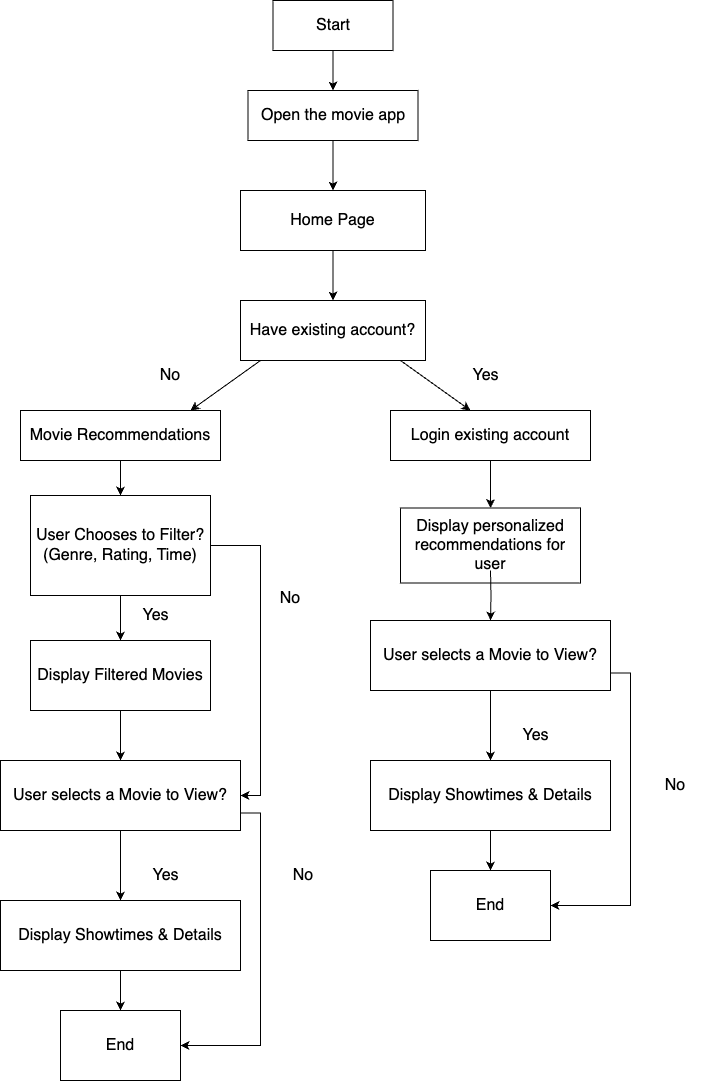

The diagram above was exported from draw.io. Its source (the exported page's mxGraphModel, read from the mxfile embedded in the PNG):
<mxGraphModel dx="1224" dy="704" grid="1" gridSize="10" guides="1" tooltips="1" connect="1" arrows="1" fold="1" page="1" pageScale="1" pageWidth="827" pageHeight="1169" math="0" shadow="0">
  <root>
    <mxCell id="0" />
    <mxCell id="1" parent="0" />
    <mxCell id="PF1-feGC78hEtU9Rgclv-10" style="edgeStyle=orthogonalEdgeStyle;rounded=0;orthogonalLoop=1;jettySize=auto;html=1;exitX=0.5;exitY=1;exitDx=0;exitDy=0;entryX=0.5;entryY=0;entryDx=0;entryDy=0;" parent="1" source="PF1-feGC78hEtU9Rgclv-1" target="PF1-feGC78hEtU9Rgclv-3" edge="1">
      <mxGeometry relative="1" as="geometry" />
    </mxCell>
    <mxCell id="PF1-feGC78hEtU9Rgclv-1" value="&lt;font style=&quot;font-size: 16px;&quot;&gt;Start&lt;/font&gt;" style="whiteSpace=wrap;html=1;" parent="1" vertex="1">
      <mxGeometry x="322.5" y="20" width="120" height="50" as="geometry" />
    </mxCell>
    <mxCell id="PF1-feGC78hEtU9Rgclv-2" value="&lt;font style=&quot;font-size: 16px;&quot;&gt;End&lt;/font&gt;" style="whiteSpace=wrap;html=1;" parent="1" vertex="1">
      <mxGeometry x="110" y="1030" width="120" height="70" as="geometry" />
    </mxCell>
    <mxCell id="PF1-feGC78hEtU9Rgclv-11" style="edgeStyle=orthogonalEdgeStyle;rounded=0;orthogonalLoop=1;jettySize=auto;html=1;exitX=0.5;exitY=1;exitDx=0;exitDy=0;entryX=0.5;entryY=0;entryDx=0;entryDy=0;" parent="1" source="PF1-feGC78hEtU9Rgclv-3" target="PF1-feGC78hEtU9Rgclv-4" edge="1">
      <mxGeometry relative="1" as="geometry" />
    </mxCell>
    <mxCell id="PF1-feGC78hEtU9Rgclv-3" value="&lt;font style=&quot;font-size: 16px;&quot;&gt;Open the movie app&lt;/font&gt;" style="whiteSpace=wrap;html=1;" parent="1" vertex="1">
      <mxGeometry x="297.5" y="110" width="170" height="50" as="geometry" />
    </mxCell>
    <mxCell id="M0jzLU9I290pY0L16epu-38" style="edgeStyle=orthogonalEdgeStyle;rounded=0;orthogonalLoop=1;jettySize=auto;html=1;exitX=0.5;exitY=1;exitDx=0;exitDy=0;entryX=0.5;entryY=0;entryDx=0;entryDy=0;" parent="1" source="PF1-feGC78hEtU9Rgclv-4" target="M0jzLU9I290pY0L16epu-36" edge="1">
      <mxGeometry relative="1" as="geometry" />
    </mxCell>
    <mxCell id="PF1-feGC78hEtU9Rgclv-4" value="&lt;font style=&quot;font-size: 16px;&quot;&gt;Home Page&lt;/font&gt;" style="whiteSpace=wrap;html=1;" parent="1" vertex="1">
      <mxGeometry x="290" y="210" width="185" height="60" as="geometry" />
    </mxCell>
    <mxCell id="PF1-feGC78hEtU9Rgclv-15" style="edgeStyle=orthogonalEdgeStyle;rounded=0;orthogonalLoop=1;jettySize=auto;html=1;exitX=0.5;exitY=1;exitDx=0;exitDy=0;" parent="1" source="PF1-feGC78hEtU9Rgclv-5" target="PF1-feGC78hEtU9Rgclv-6" edge="1">
      <mxGeometry relative="1" as="geometry" />
    </mxCell>
    <mxCell id="M0jzLU9I290pY0L16epu-5" style="edgeStyle=orthogonalEdgeStyle;rounded=0;orthogonalLoop=1;jettySize=auto;html=1;exitX=1;exitY=0.5;exitDx=0;exitDy=0;entryX=1;entryY=0.5;entryDx=0;entryDy=0;" parent="1" source="PF1-feGC78hEtU9Rgclv-5" target="PF1-feGC78hEtU9Rgclv-7" edge="1">
      <mxGeometry relative="1" as="geometry">
        <mxPoint x="320" y="890" as="targetPoint" />
      </mxGeometry>
    </mxCell>
    <mxCell id="PF1-feGC78hEtU9Rgclv-5" value="&lt;font style=&quot;font-size: 16px;&quot;&gt;User Chooses to Filter?&lt;/font&gt;&lt;div&gt;&lt;font style=&quot;font-size: 16px;&quot;&gt;(Genre, Rating, Time)&lt;/font&gt;&lt;/div&gt;" style="whiteSpace=wrap;html=1;" parent="1" vertex="1">
      <mxGeometry x="80" y="515" width="180" height="100" as="geometry" />
    </mxCell>
    <mxCell id="M0jzLU9I290pY0L16epu-4" style="edgeStyle=orthogonalEdgeStyle;rounded=0;orthogonalLoop=1;jettySize=auto;html=1;exitX=0.5;exitY=1;exitDx=0;exitDy=0;" parent="1" source="PF1-feGC78hEtU9Rgclv-6" target="PF1-feGC78hEtU9Rgclv-7" edge="1">
      <mxGeometry relative="1" as="geometry" />
    </mxCell>
    <mxCell id="PF1-feGC78hEtU9Rgclv-6" value="&lt;font style=&quot;font-size: 16px;&quot;&gt;Display Filtered Movies&lt;/font&gt;" style="whiteSpace=wrap;html=1;" parent="1" vertex="1">
      <mxGeometry x="80" y="660" width="180" height="70" as="geometry" />
    </mxCell>
    <mxCell id="M0jzLU9I290pY0L16epu-6" style="edgeStyle=orthogonalEdgeStyle;rounded=0;orthogonalLoop=1;jettySize=auto;html=1;exitX=0.5;exitY=1;exitDx=0;exitDy=0;" parent="1" source="PF1-feGC78hEtU9Rgclv-7" target="PF1-feGC78hEtU9Rgclv-8" edge="1">
      <mxGeometry relative="1" as="geometry" />
    </mxCell>
    <mxCell id="M0jzLU9I290pY0L16epu-8" style="edgeStyle=orthogonalEdgeStyle;rounded=0;orthogonalLoop=1;jettySize=auto;html=1;exitX=1;exitY=0.75;exitDx=0;exitDy=0;entryX=1;entryY=0.5;entryDx=0;entryDy=0;" parent="1" source="PF1-feGC78hEtU9Rgclv-7" target="PF1-feGC78hEtU9Rgclv-2" edge="1">
      <mxGeometry relative="1" as="geometry">
        <mxPoint x="320" y="1110" as="targetPoint" />
      </mxGeometry>
    </mxCell>
    <mxCell id="PF1-feGC78hEtU9Rgclv-7" value="&lt;font style=&quot;font-size: 16px;&quot;&gt;User selects a Movie to View?&lt;/font&gt;" style="whiteSpace=wrap;html=1;" parent="1" vertex="1">
      <mxGeometry x="50" y="780" width="240" height="70" as="geometry" />
    </mxCell>
    <mxCell id="M0jzLU9I290pY0L16epu-7" style="edgeStyle=orthogonalEdgeStyle;rounded=0;orthogonalLoop=1;jettySize=auto;html=1;entryX=0.5;entryY=0;entryDx=0;entryDy=0;" parent="1" source="PF1-feGC78hEtU9Rgclv-8" target="PF1-feGC78hEtU9Rgclv-2" edge="1">
      <mxGeometry relative="1" as="geometry" />
    </mxCell>
    <mxCell id="PF1-feGC78hEtU9Rgclv-8" value="&lt;font style=&quot;font-size: 16px;&quot;&gt;Display Showtimes &amp;amp; Details&lt;/font&gt;" style="whiteSpace=wrap;html=1;" parent="1" vertex="1">
      <mxGeometry x="50" y="920" width="240" height="70" as="geometry" />
    </mxCell>
    <mxCell id="PF1-feGC78hEtU9Rgclv-13" value="&lt;font style=&quot;font-size: 16px;&quot;&gt;No&lt;/font&gt;" style="text;html=1;align=center;verticalAlign=middle;whiteSpace=wrap;rounded=0;" parent="1" vertex="1">
      <mxGeometry x="310" y="602.5" width="60" height="30" as="geometry" />
    </mxCell>
    <mxCell id="PF1-feGC78hEtU9Rgclv-14" value="&lt;font style=&quot;font-size: 16px;&quot;&gt;Yes&lt;/font&gt;" style="text;html=1;align=center;verticalAlign=middle;resizable=0;points=[];autosize=1;strokeColor=none;fillColor=none;" parent="1" vertex="1">
      <mxGeometry x="180" y="620" width="50" height="30" as="geometry" />
    </mxCell>
    <mxCell id="PF1-feGC78hEtU9Rgclv-20" value="&lt;font style=&quot;font-size: 16px;&quot;&gt;Yes&lt;/font&gt;" style="text;html=1;align=center;verticalAlign=middle;resizable=0;points=[];autosize=1;strokeColor=none;fillColor=none;" parent="1" vertex="1">
      <mxGeometry x="190" y="880" width="50" height="30" as="geometry" />
    </mxCell>
    <mxCell id="PF1-feGC78hEtU9Rgclv-23" value="&lt;font style=&quot;font-size: 16px;&quot;&gt;No&lt;/font&gt;" style="text;html=1;align=center;verticalAlign=middle;whiteSpace=wrap;rounded=0;" parent="1" vertex="1">
      <mxGeometry x="322.5" y="880" width="60" height="30" as="geometry" />
    </mxCell>
    <mxCell id="M0jzLU9I290pY0L16epu-3" style="edgeStyle=orthogonalEdgeStyle;rounded=0;orthogonalLoop=1;jettySize=auto;html=1;exitX=0.5;exitY=1;exitDx=0;exitDy=0;entryX=0.5;entryY=0;entryDx=0;entryDy=0;" parent="1" source="M0jzLU9I290pY0L16epu-2" target="PF1-feGC78hEtU9Rgclv-5" edge="1">
      <mxGeometry relative="1" as="geometry" />
    </mxCell>
    <mxCell id="M0jzLU9I290pY0L16epu-2" value="&lt;font style=&quot;font-size: 16px;&quot;&gt;Movie Recommendations&lt;/font&gt;" style="rounded=0;whiteSpace=wrap;html=1;" parent="1" vertex="1">
      <mxGeometry x="70" y="430" width="200" height="50" as="geometry" />
    </mxCell>
    <mxCell id="M0jzLU9I290pY0L16epu-16" value="" style="endArrow=classic;html=1;rounded=0;" parent="1" edge="1">
      <mxGeometry width="50" height="50" relative="1" as="geometry">
        <mxPoint x="310" y="380" as="sourcePoint" />
        <mxPoint x="240" y="430" as="targetPoint" />
      </mxGeometry>
    </mxCell>
    <mxCell id="M0jzLU9I290pY0L16epu-17" value="" style="endArrow=classic;html=1;rounded=0;" parent="1" edge="1">
      <mxGeometry width="50" height="50" relative="1" as="geometry">
        <mxPoint x="450" y="380" as="sourcePoint" />
        <mxPoint x="520" y="430" as="targetPoint" />
      </mxGeometry>
    </mxCell>
    <mxCell id="M0jzLU9I290pY0L16epu-18" value="&lt;font style=&quot;font-size: 16px;&quot;&gt;End&lt;/font&gt;" style="whiteSpace=wrap;html=1;" parent="1" vertex="1">
      <mxGeometry x="480" y="890" width="120" height="70" as="geometry" />
    </mxCell>
    <mxCell id="M0jzLU9I290pY0L16epu-21" value="&lt;span style=&quot;font-size: 16px;&quot;&gt;Display personalized recommendations for user&lt;/span&gt;" style="whiteSpace=wrap;html=1;" parent="1" vertex="1">
      <mxGeometry x="450" y="527.5" width="180" height="75" as="geometry" />
    </mxCell>
    <mxCell id="M0jzLU9I290pY0L16epu-22" style="edgeStyle=orthogonalEdgeStyle;rounded=0;orthogonalLoop=1;jettySize=auto;html=1;exitX=0.5;exitY=1;exitDx=0;exitDy=0;" parent="1" target="M0jzLU9I290pY0L16epu-26" edge="1">
      <mxGeometry relative="1" as="geometry">
        <mxPoint x="539.9999999999998" y="589.9999999999998" as="sourcePoint" />
      </mxGeometry>
    </mxCell>
    <mxCell id="M0jzLU9I290pY0L16epu-24" style="edgeStyle=orthogonalEdgeStyle;rounded=0;orthogonalLoop=1;jettySize=auto;html=1;exitX=0.5;exitY=1;exitDx=0;exitDy=0;" parent="1" source="M0jzLU9I290pY0L16epu-26" target="M0jzLU9I290pY0L16epu-28" edge="1">
      <mxGeometry relative="1" as="geometry" />
    </mxCell>
    <mxCell id="M0jzLU9I290pY0L16epu-25" style="edgeStyle=orthogonalEdgeStyle;rounded=0;orthogonalLoop=1;jettySize=auto;html=1;exitX=1;exitY=0.75;exitDx=0;exitDy=0;entryX=1;entryY=0.5;entryDx=0;entryDy=0;" parent="1" source="M0jzLU9I290pY0L16epu-26" target="M0jzLU9I290pY0L16epu-18" edge="1">
      <mxGeometry relative="1" as="geometry">
        <mxPoint x="690" y="970" as="targetPoint" />
      </mxGeometry>
    </mxCell>
    <mxCell id="M0jzLU9I290pY0L16epu-26" value="&lt;font style=&quot;font-size: 16px;&quot;&gt;User selects a Movie to View?&lt;/font&gt;" style="whiteSpace=wrap;html=1;" parent="1" vertex="1">
      <mxGeometry x="420" y="640" width="240" height="70" as="geometry" />
    </mxCell>
    <mxCell id="M0jzLU9I290pY0L16epu-27" style="edgeStyle=orthogonalEdgeStyle;rounded=0;orthogonalLoop=1;jettySize=auto;html=1;entryX=0.5;entryY=0;entryDx=0;entryDy=0;" parent="1" source="M0jzLU9I290pY0L16epu-28" target="M0jzLU9I290pY0L16epu-18" edge="1">
      <mxGeometry relative="1" as="geometry" />
    </mxCell>
    <mxCell id="M0jzLU9I290pY0L16epu-28" value="&lt;font style=&quot;font-size: 16px;&quot;&gt;Display Showtimes &amp;amp; Details&lt;/font&gt;" style="whiteSpace=wrap;html=1;" parent="1" vertex="1">
      <mxGeometry x="420" y="780" width="240" height="70" as="geometry" />
    </mxCell>
    <mxCell id="M0jzLU9I290pY0L16epu-31" value="&lt;font style=&quot;font-size: 16px;&quot;&gt;Yes&lt;/font&gt;" style="text;html=1;align=center;verticalAlign=middle;resizable=0;points=[];autosize=1;strokeColor=none;fillColor=none;" parent="1" vertex="1">
      <mxGeometry x="560" y="740" width="50" height="30" as="geometry" />
    </mxCell>
    <mxCell id="M0jzLU9I290pY0L16epu-32" value="&lt;font style=&quot;font-size: 16px;&quot;&gt;No&lt;/font&gt;" style="text;html=1;align=center;verticalAlign=middle;whiteSpace=wrap;rounded=0;" parent="1" vertex="1">
      <mxGeometry x="695" y="790" width="60" height="30" as="geometry" />
    </mxCell>
    <mxCell id="M0jzLU9I290pY0L16epu-33" style="edgeStyle=orthogonalEdgeStyle;rounded=0;orthogonalLoop=1;jettySize=auto;html=1;exitX=0.5;exitY=1;exitDx=0;exitDy=0;entryX=0.5;entryY=0;entryDx=0;entryDy=0;" parent="1" source="M0jzLU9I290pY0L16epu-34" target="M0jzLU9I290pY0L16epu-21" edge="1">
      <mxGeometry relative="1" as="geometry" />
    </mxCell>
    <mxCell id="M0jzLU9I290pY0L16epu-34" value="&lt;font style=&quot;font-size: 16px;&quot;&gt;Login existing account&lt;/font&gt;" style="rounded=0;whiteSpace=wrap;html=1;" parent="1" vertex="1">
      <mxGeometry x="440" y="430" width="200" height="50" as="geometry" />
    </mxCell>
    <mxCell id="M0jzLU9I290pY0L16epu-36" value="&lt;font style=&quot;font-size: 16px;&quot;&gt;Have existing account?&lt;/font&gt;" style="whiteSpace=wrap;html=1;" parent="1" vertex="1">
      <mxGeometry x="290" y="320" width="185" height="60" as="geometry" />
    </mxCell>
    <mxCell id="M0jzLU9I290pY0L16epu-39" value="&lt;font style=&quot;font-size: 16px;&quot;&gt;Yes&lt;/font&gt;" style="text;html=1;align=center;verticalAlign=middle;resizable=0;points=[];autosize=1;strokeColor=none;fillColor=none;" parent="1" vertex="1">
      <mxGeometry x="510" y="380" width="50" height="30" as="geometry" />
    </mxCell>
    <mxCell id="M0jzLU9I290pY0L16epu-40" value="&lt;font style=&quot;font-size: 16px;&quot;&gt;No&lt;/font&gt;" style="text;html=1;align=center;verticalAlign=middle;whiteSpace=wrap;rounded=0;" parent="1" vertex="1">
      <mxGeometry x="190" y="380" width="60" height="30" as="geometry" />
    </mxCell>
    <mxCell id="M0jzLU9I290pY0L16epu-42" value="&lt;span style=&quot;color: rgba(0, 0, 0, 0); font-family: monospace; font-size: 0px; text-align: start;&quot;&gt;%3CmxGraphModel%3E%3Croot%3E%3CmxCell%20id%3D%220%22%2F%3E%3CmxCell%20id%3D%221%22%20parent%3D%220%22%2F%3E%3CmxCell%20id%3D%222%22%20value%3D%22%26lt%3Bfont%20style%3D%26quot%3Bfont-size%3A%2016px%3B%26quot%3B%26gt%3BYes%26lt%3B%2Ffont%26gt%3B%22%20style%3D%22text%3Bhtml%3D1%3Balign%3Dcenter%3BverticalAlign%3Dmiddle%3Bresizable%3D0%3Bpoints%3D%5B%5D%3Bautosize%3D1%3BstrokeColor%3Dnone%3BfillColor%3Dnone%3B%22%20vertex%3D%221%22%20parent%3D%221%22%3E%3CmxGeometry%20x%3D%22510%22%20y%3D%22380%22%20width%3D%2250%22%20height%3D%2230%22%20as%3D%22geometry%22%2F%3E%3C%2FmxCell%3E%3C%2Froot%3E%3C%2FmxGraphModel%3E&lt;/span&gt;&lt;span style=&quot;color: rgba(0, 0, 0, 0); font-family: monospace; font-size: 0px; text-align: start;&quot;&gt;%3CmxGraphModel%3E%3Croot%3E%3CmxCell%20id%3D%220%22%2F%3E%3CmxCell%20id%3D%221%22%20parent%3D%220%22%2F%3E%3CmxCell%20id%3D%222%22%20value%3D%22%26lt%3Bfont%20style%3D%26quot%3Bfont-size%3A%2016px%3B%26quot%3B%26gt%3BYes%26lt%3B%2Ffont%26gt%3B%22%20style%3D%22text%3Bhtml%3D1%3Balign%3Dcenter%3BverticalAlign%3Dmiddle%3Bresizable%3D0%3Bpoints%3D%5B%5D%3Bautosize%3D1%3BstrokeColor%3Dnone%3BfillColor%3Dnone%3B%22%20vertex%3D%221%22%20parent%3D%221%22%3E%3CmxGeometry%20x%3D%22510%22%20y%3D%22380%22%20width%3D%2250%22%20height%3D%2230%22%20as%3D%22geometry%22%2F%3E%3C%2FmxCell%3E%3C%2Froot%3E%3C%2FmxGraphModel%3E&lt;/span&gt;" style="text;html=1;align=center;verticalAlign=middle;resizable=0;points=[];autosize=1;strokeColor=none;fillColor=none;" parent="1" vertex="1">
      <mxGeometry x="545" y="80" width="20" height="30" as="geometry" />
    </mxCell>
    <mxCell id="M0jzLU9I290pY0L16epu-43" value="&lt;span style=&quot;color: rgba(0, 0, 0, 0); font-family: monospace; font-size: 0px; text-align: start;&quot;&gt;%3CmxGraphModel%3E%3Croot%3E%3CmxCell%20id%3D%220%22%2F%3E%3CmxCell%20id%3D%221%22%20parent%3D%220%22%2F%3E%3CmxCell%20id%3D%222%22%20value%3D%22%26lt%3Bfont%20style%3D%26quot%3Bfont-size%3A%2016px%3B%26quot%3B%26gt%3BYes%26lt%3B%2Ffont%26gt%3B%22%20style%3D%22text%3Bhtml%3D1%3Balign%3Dcenter%3BverticalAlign%3Dmiddle%3Bresizable%3D0%3Bpoints%3D%5B%5D%3Bautosize%3D1%3BstrokeColor%3Dnone%3BfillColor%3Dnone%3B%22%20vertex%3D%221%22%20parent%3D%221%22%3E%3CmxGeometry%20x%3D%22510%22%20y%3D%22380%22%20width%3D%2250%22%20height%3D%2230%22%20as%3D%22geometry%22%2F%3E%3C%2FmxCell%3E%3C%2Froot%3E%3C%2FmxGraphModel%3E&lt;/span&gt;" style="text;html=1;align=center;verticalAlign=middle;resizable=0;points=[];autosize=1;strokeColor=none;fillColor=none;" parent="1" vertex="1">
      <mxGeometry x="530" y="100" width="20" height="30" as="geometry" />
    </mxCell>
    <mxCell id="M0jzLU9I290pY0L16epu-44" value="&lt;span style=&quot;color: rgba(0, 0, 0, 0); font-family: monospace; font-size: 0px; text-align: start;&quot;&gt;%3CmxGraphModel%3E%3Croot%3E%3CmxCell%20id%3D%220%22%2F%3E%3CmxCell%20id%3D%221%22%20parent%3D%220%22%2F%3E%3CmxCell%20id%3D%222%22%20value%3D%22%26lt%3Bfont%20style%3D%26quot%3Bfont-size%3A%2016px%3B%26quot%3B%26gt%3BYes%26lt%3B%2Ffont%26gt%3B%22%20style%3D%22text%3Bhtml%3D1%3Balign%3Dcenter%3BverticalAlign%3Dmiddle%3Bresizable%3D0%3Bpoints%3D%5B%5D%3Bautosize%3D1%3BstrokeColor%3Dnone%3BfillColor%3Dnone%3B%22%20vertex%3D%221%22%20parent%3D%221%22%3E%3CmxGeometry%20x%3D%22510%22%20y%3D%22380%22%20width%3D%2250%22%20height%3D%2230%22%20as%3D%22geometry%22%2F%3E%3C%2FmxCell%3E%3C%2Froot%3E%3C%2FmxGraphModel%3E&lt;/span&gt;" style="text;html=1;align=center;verticalAlign=middle;resizable=0;points=[];autosize=1;strokeColor=none;fillColor=none;" parent="1" vertex="1">
      <mxGeometry x="545" y="100" width="20" height="30" as="geometry" />
    </mxCell>
  </root>
</mxGraphModel>